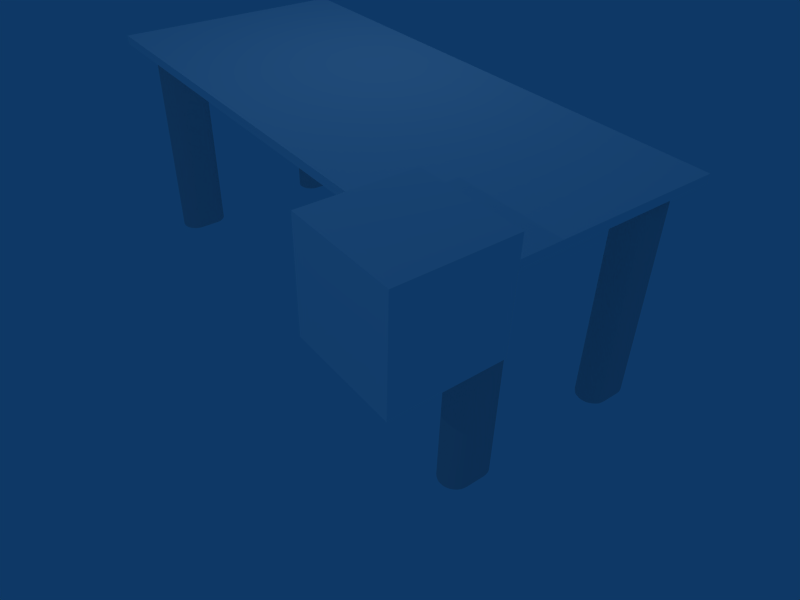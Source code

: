 # Source: tables_bout_bureau.blend  (saved by Blender 2.31.0; exported with 4.5.12 LTS)
import bpy
from mathutils import Matrix  # noqa: F401  (used for matrix-valued properties, if any)

bpy.ops.wm.read_factory_settings(use_empty=True)
scene = bpy.context.scene
scene.name = 'Scene'

# ---- collections
col_collection_1 = bpy.data.collections.new('Collection 1'); scene.collection.children.link(col_collection_1)

# ---- materials (node trees are filled in below, after node groups)
mat_material = bpy.data.materials.new('Material')
mat_material.alpha_threshold = 0.0
mat_material.diffuse_color = (1.0, 1.0, 1.0, 1.0)
mat_material.roughness = 0.5
mat_material.specular_intensity = 1.777
mat_material.line_color = (0.0, 0.0, 0.0, 1.0)

# ---- material node trees

# ---- world
world_world = bpy.data.worlds.new('World'); scene.world = world_world
world_world.color = (0.05656, 0.2208, 0.4)
world_world.use_sun_shadow = False
world_world.sun_shadow_jitter_overblur = 0.0
world_world.cycles.sampling_method = 'MANUAL'
world_world.cycles.sample_map_resolution = 256

# ---- cameras
cam_camera = bpy.data.cameras.new('Camera')
cam_camera.passepartout_alpha = 0.2
cam_camera.clip_end = 100.0
cam_camera.lens = 35.0
cam_camera.ortho_scale = 7.314
cam_camera.show_passepartout = False
cam_camera.show_safe_areas = True
cam_camera.dof.focus_distance = 0.0
cam_camera.dof.aperture_fstop = 128.0

# ---- lights
light_lamp = bpy.data.lights.new('Lamp', 'POINT')
light_lamp.transmission_factor = 0.0
light_lamp.energy = 100.0
light_lamp.shadow_buffer_clip_start = 0.5
light_lamp.shadow_maximum_resolution = 0.006
light_lamp.use_absolute_resolution = True
light_lamp.cycles.use_multiple_importance_sampling = False
light_spot = bpy.data.lights.new('Spot', 'POINT')
light_spot.transmission_factor = 0.0
light_spot.cutoff_distance = 30.0
light_spot.energy = 100.0
light_spot.shadow_buffer_clip_start = 8.0
light_spot.shadow_maximum_resolution = 0.006
light_spot.use_absolute_resolution = True
light_spot.cycles.use_multiple_importance_sampling = False

# ---- meshes
me_plane_010 = bpy.data.meshes.new('Plane.010')
me_plane_010.from_pydata([(36.77, 8.899, -0.8856), (36.77, -0.0719, -0.8856), (56.7, -0.05704, -0.8856), (56.7, 8.896, -0.8856)], [(0, 1), (3, 0), (1, 2), (2, 3)], [])
me_plane_010.materials.append(mat_material)
me_plane_010.use_remesh_preserve_volume = False
me_plane_010.use_remesh_preserve_attributes = False
me_plane_010.use_mirror_vertex_groups = False
me_plane_010.update()
me_plane_009 = bpy.data.meshes.new('Plane.009')
me_plane_009.from_pydata([(1.806, 32.12, -1.2), (1.874, 32.04, -1.2), (1.925, 31.94, -1.2), (1.956, 31.84, -1.2), (1.958, 31.72, -1.2), (0.8659, 31.73, -1.2), (0.8765, 31.84, -1.2), (0.9078, 31.94, -1.2), (0.9587, 32.04, -1.2), (1.027, 32.12, -1.2), (1.111, 32.19, -1.2), (1.206, 32.24, -1.2), (1.309, 32.27, -1.2), (1.416, 32.28, -1.2), (1.524, 32.27, -1.2), (1.627, 32.24, -1.2), (1.722, 32.19, -1.2), (1.123, 30.6, -1.2), (1.22, 30.55, -1.2), (1.325, 30.53, -1.2), (1.432, 30.52, -1.2), (1.539, 30.54, -1.2), (1.641, 30.57, -1.2), (1.734, 30.63, -1.2), (1.815, 30.7, -1.2), (1.88, 30.78, -1.2), (1.927, 30.88, -1.2), (1.954, 30.99, -1.2), (1.96, 31.09, -1.2), (0.8601, 31.05, -1.2), (0.875, 30.94, -1.2), (0.9105, 30.84, -1.2), (0.9651, 30.75, -1.2), (1.037, 30.67, -1.2), (1.037, 30.67, -1.2), (0.9651, 30.75, -1.2), (0.9105, 30.84, -1.2), (0.875, 30.94, -1.2), (0.8601, 31.05, -1.2), (1.96, 31.09, -1.2), (1.954, 30.99, -1.2), (1.927, 30.88, -1.2), (1.88, 30.78, -1.2), (1.815, 30.7, -1.2), (1.734, 30.63, -1.2), (1.641, 30.57, -1.2), (1.539, 30.54, -1.2), (1.432, 30.52, -1.2), (1.325, 30.53, -1.2), (1.22, 30.55, -1.2), (1.123, 30.6, -1.2), (1.722, 32.19, -1.2), (1.627, 32.24, -1.2), (1.524, 32.27, -1.2), (1.416, 32.28, -1.2), (1.309, 32.27, -1.2), (1.206, 32.24, -1.2), (1.111, 32.19, -1.2), (1.027, 32.12, -1.2), (0.9587, 32.04, -1.2), (0.9078, 31.94, -1.2), (0.8765, 31.84, -1.2), (0.8659, 31.73, -1.2), (1.958, 31.72, -1.2), (1.956, 31.84, -1.2), (1.925, 31.94, -1.2), (1.874, 32.04, -1.2), (1.806, 32.12, -1.2), (1.806, 32.12, -8.898), (1.874, 32.04, -8.898), (1.925, 31.94, -8.898), (1.956, 31.84, -8.898), (1.958, 31.72, -8.898), (0.8659, 31.73, -8.898), (0.8765, 31.84, -8.898), (0.9078, 31.94, -8.898), (0.9587, 32.04, -8.898), (1.027, 32.12, -8.898), (1.111, 32.19, -8.898), (1.206, 32.24, -8.898), (1.309, 32.27, -8.898), (1.416, 32.28, -8.898), (1.524, 32.27, -8.898), (1.627, 32.24, -8.898), (1.722, 32.19, -8.898), (1.123, 30.6, -8.898), (1.22, 30.55, -8.898), (1.325, 30.53, -8.898), (1.432, 30.52, -8.898), (1.539, 30.54, -8.898), (1.641, 30.57, -8.898), (1.734, 30.63, -8.898), (1.815, 30.7, -8.898), (1.88, 30.78, -8.898), (1.927, 30.88, -8.898), (1.954, 30.99, -8.898), (1.96, 31.09, -8.898), (0.8601, 31.05, -8.898), (0.875, 30.94, -8.898), (0.9105, 30.84, -8.898), (0.9651, 30.75, -8.898), (1.037, 30.67, -8.898)], [], [(4, 28, 39, 63), (5, 29, 38, 62), (17, 33, 34, 50), (17, 18, 49, 50), (18, 19, 48, 49), (19, 20, 47, 48), (20, 21, 46, 47), (21, 22, 45, 46), (22, 23, 44, 45), (23, 24, 43, 44), (24, 25, 42, 43), (25, 26, 41, 42), (26, 27, 40, 41), (27, 28, 39, 40), (29, 30, 37, 38), (30, 31, 36, 37), (31, 32, 35, 36), (32, 33, 34, 35), (0, 16, 51, 67), (15, 16, 51, 52), (14, 15, 52, 53), (13, 14, 53, 54), (12, 13, 54, 55), (11, 12, 55, 56), (10, 11, 56, 57), (9, 10, 57, 58), (8, 9, 58, 59), (7, 8, 59, 60), (6, 7, 60, 61), (5, 6, 61, 62), (3, 4, 63, 64), (2, 3, 64, 65), (1, 2, 65, 66), (0, 1, 66, 67), (67, 66, 69, 68), (66, 65, 70, 69), (65, 64, 71, 70), (64, 63, 72, 71), (62, 61, 74, 73), (61, 60, 75, 74), (60, 59, 76, 75), (59, 58, 77, 76), (58, 57, 78, 77), (57, 56, 79, 78), (56, 55, 80, 79), (55, 54, 81, 80), (54, 53, 82, 81), (53, 52, 83, 82), (52, 51, 84, 83), (67, 51, 84, 68), (35, 34, 101, 100), (36, 35, 100, 99), (37, 36, 99, 98), (38, 37, 98, 97), (40, 39, 96, 95), (41, 40, 95, 94), (42, 41, 94, 93), (43, 42, 93, 92), (44, 43, 92, 91), (45, 44, 91, 90), (46, 45, 90, 89), (47, 46, 89, 88), (48, 47, 88, 87), (49, 48, 87, 86), (50, 49, 86, 85), (50, 34, 101, 85), (62, 38, 97, 73), (63, 39, 96, 72)])
me_plane_009.use_remesh_preserve_volume = False
me_plane_009.use_remesh_preserve_attributes = False
me_plane_009.use_mirror_vertex_groups = False
me_plane_009.update()
me_plane_008 = bpy.data.meshes.new('Plane.008')
me_plane_008.from_pydata([(0.9107, 36.66, -8.898), (0.8389, 36.74, -8.898), (0.7843, 36.84, -8.898), (0.7488, 36.94, -8.898), (0.7339, 37.04, -8.898), (1.834, 37.09, -8.898), (1.828, 36.98, -8.898), (1.801, 36.88, -8.898), (1.754, 36.78, -8.898), (1.689, 36.69, -8.898), (1.608, 36.62, -8.898), (1.515, 36.57, -8.898), (1.413, 36.53, -8.898), (1.306, 36.52, -8.898), (1.198, 36.52, -8.898), (1.094, 36.55, -8.898), (0.9968, 36.6, -8.898), (1.596, 38.18, -8.898), (1.501, 38.23, -8.898), (1.398, 38.27, -8.898), (1.29, 38.28, -8.898), (1.183, 38.27, -8.898), (1.08, 38.23, -8.898), (0.9844, 38.18, -8.898), (0.901, 38.12, -8.898), (0.8325, 38.03, -8.898), (0.7816, 37.94, -8.898), (0.7503, 37.83, -8.898), (0.7397, 37.73, -8.898), (1.832, 37.72, -8.898), (1.83, 37.83, -8.898), (1.799, 37.94, -8.898), (1.748, 38.03, -8.898), (1.679, 38.12, -8.898), (1.679, 38.12, -1.2), (1.748, 38.03, -1.2), (1.799, 37.94, -1.2), (1.83, 37.83, -1.2), (1.832, 37.72, -1.2), (0.7397, 37.73, -1.2), (0.7503, 37.83, -1.2), (0.7816, 37.94, -1.2), (0.8325, 38.03, -1.2), (0.901, 38.12, -1.2), (0.9844, 38.18, -1.2), (1.08, 38.23, -1.2), (1.183, 38.27, -1.2), (1.29, 38.28, -1.2), (1.398, 38.27, -1.2), (1.501, 38.23, -1.2), (1.596, 38.18, -1.2), (0.9968, 36.6, -1.2), (1.094, 36.55, -1.2), (1.198, 36.52, -1.2), (1.306, 36.52, -1.2), (1.413, 36.53, -1.2), (1.515, 36.57, -1.2), (1.608, 36.62, -1.2), (1.689, 36.69, -1.2), (1.754, 36.78, -1.2), (1.801, 36.88, -1.2), (1.828, 36.98, -1.2), (1.834, 37.09, -1.2), (0.7339, 37.04, -1.2), (0.7488, 36.94, -1.2), (0.7843, 36.84, -1.2), (0.8389, 36.74, -1.2), (0.9107, 36.66, -1.2), (0.9107, 36.66, -1.2), (0.8389, 36.74, -1.2), (0.7843, 36.84, -1.2), (0.7488, 36.94, -1.2), (0.7339, 37.04, -1.2), (1.834, 37.09, -1.2), (1.828, 36.98, -1.2), (1.801, 36.88, -1.2), (1.754, 36.78, -1.2), (1.689, 36.69, -1.2), (1.608, 36.62, -1.2), (1.515, 36.57, -1.2), (1.413, 36.53, -1.2), (1.306, 36.52, -1.2), (1.198, 36.52, -1.2), (1.094, 36.55, -1.2), (0.9968, 36.6, -1.2), (1.596, 38.18, -1.2), (1.501, 38.23, -1.2), (1.398, 38.27, -1.2), (1.29, 38.28, -1.2), (1.183, 38.27, -1.2), (1.08, 38.23, -1.2), (0.9844, 38.18, -1.2), (0.901, 38.12, -1.2), (0.8325, 38.03, -1.2), (0.7816, 37.94, -1.2), (0.7503, 37.83, -1.2), (0.7397, 37.73, -1.2), (1.832, 37.72, -1.2), (1.83, 37.83, -1.2), (1.799, 37.94, -1.2), (1.748, 38.03, -1.2), (1.679, 38.12, -1.2)], [], [(97, 73, 62, 38), (96, 72, 63, 39), (84, 68, 67, 51), (84, 83, 52, 51), (83, 82, 53, 52), (82, 81, 54, 53), (81, 80, 55, 54), (80, 79, 56, 55), (79, 78, 57, 56), (78, 77, 58, 57), (77, 76, 59, 58), (76, 75, 60, 59), (75, 74, 61, 60), (74, 73, 62, 61), (72, 71, 64, 63), (71, 70, 65, 64), (70, 69, 66, 65), (69, 68, 67, 66), (101, 85, 50, 34), (86, 85, 50, 49), (87, 86, 49, 48), (88, 87, 48, 47), (89, 88, 47, 46), (90, 89, 46, 45), (91, 90, 45, 44), (92, 91, 44, 43), (93, 92, 43, 42), (94, 93, 42, 41), (95, 94, 41, 40), (96, 95, 40, 39), (98, 97, 38, 37), (99, 98, 37, 36), (100, 99, 36, 35), (101, 100, 35, 34), (34, 35, 32, 33), (35, 36, 31, 32), (36, 37, 30, 31), (37, 38, 29, 30), (39, 40, 27, 28), (40, 41, 26, 27), (41, 42, 25, 26), (42, 43, 24, 25), (43, 44, 23, 24), (44, 45, 22, 23), (45, 46, 21, 22), (46, 47, 20, 21), (47, 48, 19, 20), (48, 49, 18, 19), (49, 50, 17, 18), (34, 50, 17, 33), (0, 1, 66, 67), (65, 66, 1, 2), (64, 65, 2, 3), (63, 64, 3, 4), (61, 62, 5, 6), (60, 61, 6, 7), (59, 60, 7, 8), (58, 59, 8, 9), (57, 58, 9, 10), (56, 57, 10, 11), (55, 56, 11, 12), (54, 55, 12, 13), (53, 54, 13, 14), (52, 53, 14, 15), (51, 52, 15, 16), (0, 16, 51, 67), (39, 63, 4, 28), (38, 62, 5, 29)])
me_plane_008.use_remesh_preserve_volume = False
me_plane_008.use_remesh_preserve_attributes = False
me_plane_008.use_mirror_vertex_groups = False
me_plane_008.update()
me_plane_002 = bpy.data.meshes.new('Plane.002')
me_plane_002.from_pydata([(19.47, 38.05, -1.2), (19.54, 37.97, -1.2), (19.59, 37.87, -1.2), (19.62, 37.77, -1.2), (19.63, 37.65, -1.2), (18.53, 37.66, -1.2), (18.54, 37.77, -1.2), (18.58, 37.87, -1.2), (18.63, 37.97, -1.2), (18.7, 38.05, -1.2), (18.78, 38.12, -1.2), (18.87, 38.17, -1.2), (18.98, 38.2, -1.2), (19.08, 38.21, -1.2), (19.19, 38.2, -1.2), (19.3, 38.17, -1.2), (19.39, 38.12, -1.2), (18.79, 36.53, -1.2), (18.89, 36.49, -1.2), (18.99, 36.46, -1.2), (19.1, 36.45, -1.2), (19.21, 36.47, -1.2), (19.31, 36.5, -1.2), (19.4, 36.56, -1.2), (19.48, 36.63, -1.2), (19.55, 36.72, -1.2), (19.6, 36.81, -1.2), (19.62, 36.92, -1.2), (19.63, 37.03, -1.2), (18.53, 36.98, -1.2), (18.54, 36.87, -1.2), (18.58, 36.77, -1.2), (18.63, 36.68, -1.2), (18.71, 36.6, -1.2), (18.71, 36.6, -1.2), (18.63, 36.68, -1.2), (18.58, 36.77, -1.2), (18.54, 36.87, -1.2), (18.53, 36.98, -1.2), (19.63, 37.03, -1.2), (19.62, 36.92, -1.2), (19.6, 36.81, -1.2), (19.55, 36.72, -1.2), (19.48, 36.63, -1.2), (19.4, 36.56, -1.2), (19.31, 36.5, -1.2), (19.21, 36.47, -1.2), (19.1, 36.45, -1.2), (18.99, 36.46, -1.2), (18.89, 36.49, -1.2), (18.79, 36.53, -1.2), (19.39, 38.12, -1.2), (19.3, 38.17, -1.2), (19.19, 38.2, -1.2), (19.08, 38.21, -1.2), (18.98, 38.2, -1.2), (18.87, 38.17, -1.2), (18.78, 38.12, -1.2), (18.7, 38.05, -1.2), (18.63, 37.97, -1.2), (18.58, 37.87, -1.2), (18.54, 37.77, -1.2), (18.53, 37.66, -1.2), (19.63, 37.65, -1.2), (19.62, 37.77, -1.2), (19.59, 37.87, -1.2), (19.54, 37.97, -1.2), (19.47, 38.05, -1.2), (19.47, 38.05, -8.898), (19.54, 37.97, -8.898), (19.59, 37.87, -8.898), (19.62, 37.77, -8.898), (19.63, 37.65, -8.898), (18.53, 37.66, -8.898), (18.54, 37.77, -8.898), (18.58, 37.87, -8.898), (18.63, 37.97, -8.898), (18.7, 38.05, -8.898), (18.78, 38.12, -8.898), (18.87, 38.17, -8.898), (18.98, 38.2, -8.898), (19.08, 38.21, -8.898), (19.19, 38.2, -8.898), (19.3, 38.17, -8.898), (19.39, 38.12, -8.898), (18.79, 36.53, -8.898), (18.89, 36.49, -8.898), (18.99, 36.46, -8.898), (19.1, 36.45, -8.898), (19.21, 36.47, -8.898), (19.31, 36.5, -8.898), (19.4, 36.56, -8.898), (19.48, 36.63, -8.898), (19.55, 36.72, -8.898), (19.6, 36.81, -8.898), (19.62, 36.92, -8.898), (19.63, 37.03, -8.898), (18.53, 36.98, -8.898), (18.54, 36.87, -8.898), (18.58, 36.77, -8.898), (18.63, 36.68, -8.898), (18.71, 36.6, -8.898)], [], [(4, 28, 39, 63), (5, 29, 38, 62), (17, 33, 34, 50), (17, 18, 49, 50), (18, 19, 48, 49), (19, 20, 47, 48), (20, 21, 46, 47), (21, 22, 45, 46), (22, 23, 44, 45), (23, 24, 43, 44), (24, 25, 42, 43), (25, 26, 41, 42), (26, 27, 40, 41), (27, 28, 39, 40), (29, 30, 37, 38), (30, 31, 36, 37), (31, 32, 35, 36), (32, 33, 34, 35), (0, 16, 51, 67), (15, 16, 51, 52), (14, 15, 52, 53), (13, 14, 53, 54), (12, 13, 54, 55), (11, 12, 55, 56), (10, 11, 56, 57), (9, 10, 57, 58), (8, 9, 58, 59), (7, 8, 59, 60), (6, 7, 60, 61), (5, 6, 61, 62), (3, 4, 63, 64), (2, 3, 64, 65), (1, 2, 65, 66), (0, 1, 66, 67), (67, 66, 69, 68), (66, 65, 70, 69), (65, 64, 71, 70), (64, 63, 72, 71), (62, 61, 74, 73), (61, 60, 75, 74), (60, 59, 76, 75), (59, 58, 77, 76), (58, 57, 78, 77), (57, 56, 79, 78), (56, 55, 80, 79), (55, 54, 81, 80), (54, 53, 82, 81), (53, 52, 83, 82), (52, 51, 84, 83), (67, 51, 84, 68), (35, 34, 101, 100), (36, 35, 100, 99), (37, 36, 99, 98), (38, 37, 98, 97), (40, 39, 96, 95), (41, 40, 95, 94), (42, 41, 94, 93), (43, 42, 93, 92), (44, 43, 92, 91), (45, 44, 91, 90), (46, 45, 90, 89), (47, 46, 89, 88), (48, 47, 88, 87), (49, 48, 87, 86), (50, 49, 86, 85), (50, 34, 101, 85), (62, 38, 97, 73), (63, 39, 96, 72)])
me_plane_002.use_remesh_preserve_volume = False
me_plane_002.use_remesh_preserve_attributes = False
me_plane_002.use_mirror_vertex_groups = False
me_plane_002.update()
me_plane_001 = bpy.data.meshes.new('Plane.001')
me_plane_001.from_pydata([(18.71, 30.54, -8.898), (18.63, 30.62, -8.898), (18.58, 30.71, -8.898), (18.54, 30.82, -8.898), (18.53, 30.92, -8.898), (19.63, 30.97, -8.898), (19.62, 30.86, -8.898), (19.6, 30.76, -8.898), (19.55, 30.66, -8.898), (19.48, 30.57, -8.898), (19.4, 30.5, -8.898), (19.31, 30.45, -8.898), (19.21, 30.41, -8.898), (19.1, 30.4, -8.898), (18.99, 30.4, -8.898), (18.89, 30.43, -8.898), (18.79, 30.48, -8.898), (19.39, 32.06, -8.898), (19.3, 32.11, -8.898), (19.19, 32.15, -8.898), (19.08, 32.16, -8.898), (18.98, 32.15, -8.898), (18.87, 32.11, -8.898), (18.78, 32.06, -8.898), (18.7, 31.99, -8.898), (18.63, 31.91, -8.898), (18.58, 31.82, -8.898), (18.54, 31.71, -8.898), (18.53, 31.61, -8.898), (19.63, 31.6, -8.898), (19.62, 31.71, -8.898), (19.59, 31.82, -8.898), (19.54, 31.91, -8.898), (19.47, 31.99, -8.898), (19.47, 31.99, -1.2), (19.54, 31.91, -1.2), (19.59, 31.82, -1.2), (19.62, 31.71, -1.2), (19.63, 31.6, -1.2), (18.53, 31.61, -1.2), (18.54, 31.71, -1.2), (18.58, 31.82, -1.2), (18.63, 31.91, -1.2), (18.7, 31.99, -1.2), (18.78, 32.06, -1.2), (18.87, 32.11, -1.2), (18.98, 32.15, -1.2), (19.08, 32.16, -1.2), (19.19, 32.15, -1.2), (19.3, 32.11, -1.2), (19.39, 32.06, -1.2), (18.79, 30.48, -1.2), (18.89, 30.43, -1.2), (18.99, 30.4, -1.2), (19.1, 30.4, -1.2), (19.21, 30.41, -1.2), (19.31, 30.45, -1.2), (19.4, 30.5, -1.2), (19.48, 30.57, -1.2), (19.55, 30.66, -1.2), (19.6, 30.76, -1.2), (19.62, 30.86, -1.2), (19.63, 30.97, -1.2), (18.53, 30.92, -1.2), (18.54, 30.82, -1.2), (18.58, 30.71, -1.2), (18.63, 30.62, -1.2), (18.71, 30.54, -1.2), (18.71, 30.54, -1.2), (18.63, 30.62, -1.2), (18.58, 30.71, -1.2), (18.54, 30.82, -1.2), (18.53, 30.92, -1.2), (19.63, 30.97, -1.2), (19.62, 30.86, -1.2), (19.6, 30.76, -1.2), (19.55, 30.66, -1.2), (19.48, 30.57, -1.2), (19.4, 30.5, -1.2), (19.31, 30.45, -1.2), (19.21, 30.41, -1.2), (19.1, 30.4, -1.2), (18.99, 30.4, -1.2), (18.89, 30.43, -1.2), (18.79, 30.48, -1.2), (19.39, 32.06, -1.2), (19.3, 32.11, -1.2), (19.19, 32.15, -1.2), (19.08, 32.16, -1.2), (18.98, 32.15, -1.2), (18.87, 32.11, -1.2), (18.78, 32.06, -1.2), (18.7, 31.99, -1.2), (18.63, 31.91, -1.2), (18.58, 31.82, -1.2), (18.54, 31.71, -1.2), (18.53, 31.61, -1.2), (19.63, 31.6, -1.2), (19.62, 31.71, -1.2), (19.59, 31.82, -1.2), (19.54, 31.91, -1.2), (19.47, 31.99, -1.2)], [], [(97, 73, 62, 38), (96, 72, 63, 39), (84, 68, 67, 51), (84, 83, 52, 51), (83, 82, 53, 52), (82, 81, 54, 53), (81, 80, 55, 54), (80, 79, 56, 55), (79, 78, 57, 56), (78, 77, 58, 57), (77, 76, 59, 58), (76, 75, 60, 59), (75, 74, 61, 60), (74, 73, 62, 61), (72, 71, 64, 63), (71, 70, 65, 64), (70, 69, 66, 65), (69, 68, 67, 66), (101, 85, 50, 34), (86, 85, 50, 49), (87, 86, 49, 48), (88, 87, 48, 47), (89, 88, 47, 46), (90, 89, 46, 45), (91, 90, 45, 44), (92, 91, 44, 43), (93, 92, 43, 42), (94, 93, 42, 41), (95, 94, 41, 40), (96, 95, 40, 39), (98, 97, 38, 37), (99, 98, 37, 36), (100, 99, 36, 35), (101, 100, 35, 34), (34, 35, 32, 33), (35, 36, 31, 32), (36, 37, 30, 31), (37, 38, 29, 30), (39, 40, 27, 28), (40, 41, 26, 27), (41, 42, 25, 26), (42, 43, 24, 25), (43, 44, 23, 24), (44, 45, 22, 23), (45, 46, 21, 22), (46, 47, 20, 21), (47, 48, 19, 20), (48, 49, 18, 19), (49, 50, 17, 18), (34, 50, 17, 33), (0, 1, 66, 67), (65, 66, 1, 2), (64, 65, 2, 3), (63, 64, 3, 4), (61, 62, 5, 6), (60, 61, 6, 7), (59, 60, 7, 8), (58, 59, 8, 9), (57, 58, 9, 10), (56, 57, 10, 11), (55, 56, 11, 12), (54, 55, 12, 13), (53, 54, 13, 14), (52, 53, 14, 15), (51, 52, 15, 16), (0, 16, 51, 67), (39, 63, 4, 28), (38, 62, 5, 29)])
me_plane_001.use_remesh_preserve_volume = False
me_plane_001.use_remesh_preserve_attributes = False
me_plane_001.use_mirror_vertex_groups = False
me_plane_001.update()
me_plane = bpy.data.meshes.new('Plane')
me_plane.from_pydata([(19.94, 38.97, -0.8856), (19.94, 30.02, -0.8856), (0.008209, 30.0, -0.8856), (0.008209, 38.97, -0.8856), (0.008209, 38.97, -1.201), (0.008209, 30.0, -1.201), (19.94, 30.02, -1.201), (19.94, 38.97, -1.201)], [], [(2, 3, 4, 5), (0, 3, 4, 7), (1, 2, 5, 6), (1, 0, 6), (6, 0, 7), (3, 0, 2), (2, 0, 1)])
_uv = me_plane.uv_layers.new(name='UVMap')
_uv.uv.foreach_set('vector', [0.0, 1.0, 0.0, 0.0, 1.0, 0.0, 1.0, 1.0, 0.0, 1.0, 0.0, 0.0, 1.0, 0.0, 1.0, 1.0, 0.0, 1.0, 0.0, 0.0, 1.0, 0.0, 1.0, 1.0, 0.0, 0.0, 0.0, 0.0, 0.0, 0.0, 0.0, 0.0, 0.0, 0.0, 0.0, 0.0, 0.0, 0.0, 0.0, 0.0, 0.0, 0.0, 0.0, 0.0, 0.0, 0.0, 0.0, 0.0])
_ca = me_plane.color_attributes.new('Col', 'BYTE_COLOR', 'CORNER')
_ca.data.foreach_set('color', [0.01033, 0.01033, 0.01033, 1.0, 0.008023, 0.008023, 0.008023, 1.0, 0.008023, 0.008023, 0.008023, 1.0, 0.01033, 0.01033, 0.01033, 1.0, 0.05286, 0.05286, 0.05286, 1.0, 0.07227, 0.07227, 0.07227, 1.0, 0.07227, 0.07227, 0.07227, 1.0, 0.05286, 0.05286, 0.05286, 1.0, 0.05127, 0.05127, 0.05127, 1.0, 0.07227, 0.07227, 0.07227, 1.0, 0.07227, 0.07227, 0.07227, 1.0, 0.04971, 0.04971, 0.04971, 1.0, 0.0, 0.0, 0.0, 0.0, 0.0, 0.0, 0.0, 0.0, 0.0, 0.0, 0.0, 0.0, 0.0, 0.0, 0.0, 0.0, 0.0, 0.0, 0.0, 0.0, 0.0, 0.0, 0.0, 0.0, 0.0, 0.0, 0.0, 0.0, 0.0, 0.0, 0.0, 0.0, 0.0, 0.0, 0.0, 0.0, 0.0, 0.0, 0.0, 0.0, 0.0, 0.0, 0.0, 0.0, 0.0, 0.0, 0.0, 0.0])
me_plane.materials.append(mat_material)
me_plane.use_remesh_preserve_volume = False
me_plane.use_remesh_preserve_attributes = False
me_plane.use_mirror_vertex_groups = False
me_plane.update()
me_cube = bpy.data.meshes.new('Cube')
me_cube.from_pydata([(1.0, 1.0, -1.0), (1.0, -1.0, -1.0), (-1.0, -1.0, -1.0), (-1.0, 1.0, -1.0), (1.0, 1.0, 1.0), (1.0, -1.0, 1.0), (-1.0, -1.0, 1.0), (-1.0, 1.0, 1.0)], [], [(0, 1, 2, 3), (4, 7, 6, 5), (0, 4, 5, 1), (1, 5, 6, 2), (2, 6, 7, 3), (4, 0, 3, 7)])
me_cube.materials.append(mat_material)
me_cube.use_remesh_preserve_volume = False
me_cube.use_remesh_preserve_attributes = False
me_cube.use_mirror_vertex_groups = False
me_cube.update()

# ---- objects
ob_lamp_001 = bpy.data.objects.new('Lamp.001', light_lamp)
ob_plane_010 = bpy.data.objects.new('Plane.010', me_plane_010)
ob_plane_009 = bpy.data.objects.new('Plane.009', me_plane_009)
ob_plane_008 = bpy.data.objects.new('Plane.008', me_plane_008)
ob_plane_002 = bpy.data.objects.new('Plane.002', me_plane_002)
ob_plane_001 = bpy.data.objects.new('Plane.001', me_plane_001)
ob_plane = bpy.data.objects.new('Plane', me_plane)
ob_cube = bpy.data.objects.new('Cube', me_cube)
ob_lamp = bpy.data.objects.new('Lamp', light_spot)
ob_camera = bpy.data.objects.new('Camera', cam_camera)

# ---- transforms, parenting, visibility, modifiers, constraints
ob_lamp_001.location = (-5.479, 3.636, 6.768)
ob_lamp_001.rotation_euler = (1.571, 0.0, 0.0)
ob_lamp_001.lock_rotations_4d = False
ob_lamp_001.empty_display_type = 'ARROWS'
ob_lamp_001.color = (0.0, 0.0, 0.0, 1.0)
ob_lamp_001.lineart.crease_threshold = 0.0
ob_plane_010.location = (-25.56, 0.4907, -2.628)
ob_plane_010.scale = (0.5238, 0.5238, 0.5238)
ob_plane_010.lock_rotations_4d = False
ob_plane_010.empty_display_type = 'ARROWS'
ob_plane_010.color = (0.0, 0.0, 0.0, 1.0)
ob_plane_010.lineart.crease_threshold = 0.0
ob_plane_009.location = (-9.492, -15.48, 1.016)
ob_plane_009.scale = (0.5238, 0.5238, 0.5238)
ob_plane_009.lock_rotations_4d = False
ob_plane_009.empty_display_type = 'ARROWS'
ob_plane_009.color = (0.0, 0.0, 0.0, 1.0)
ob_plane_009.lineart.crease_threshold = 0.0
ob_plane_008.location = (-9.492, -15.48, 1.016)
ob_plane_008.scale = (0.5238, 0.5238, 0.5238)
ob_plane_008.lock_rotations_4d = False
ob_plane_008.empty_display_type = 'ARROWS'
ob_plane_008.color = (0.0, 0.0, 0.0, 1.0)
ob_plane_008.lineart.crease_threshold = 0.0
ob_plane_002.location = (-9.492, -15.48, 1.016)
ob_plane_002.scale = (0.5238, 0.5238, 0.5238)
ob_plane_002.lock_rotations_4d = False
ob_plane_002.empty_display_type = 'ARROWS'
ob_plane_002.color = (0.0, 0.0, 0.0, 1.0)
ob_plane_002.lineart.crease_threshold = 0.0
ob_plane_001.location = (-9.492, -15.48, 1.016)
ob_plane_001.scale = (0.5238, 0.5238, 0.5238)
ob_plane_001.lock_rotations_4d = False
ob_plane_001.empty_display_type = 'ARROWS'
ob_plane_001.color = (0.0, 0.0, 0.0, 1.0)
ob_plane_001.lineart.crease_threshold = 0.0
ob_plane.location = (-9.489, -15.48, 1.016)
ob_plane.scale = (0.5238, 0.5238, 0.5238)
ob_plane.lock_rotations_4d = False
ob_plane.empty_display_type = 'ARROWS'
ob_plane.color = (0.0, 0.0, 0.0, 1.0)
ob_plane.lineart.crease_threshold = 0.0
ob_cube.location = (0.0, 0.0, 0.0)
ob_cube.lock_rotations_4d = False
ob_cube.empty_display_type = 'ARROWS'
ob_cube.color = (0.0, 0.0, 0.0, 1.0)
ob_cube.lineart.crease_threshold = 0.0
ob_lamp.location = (-9.524e-16, -10.0, 7.0)
ob_lamp.rotation_euler = (0.8296, 9.588e-09, -2.436e-09)
ob_lamp.lock_rotations_4d = False
ob_lamp.empty_display_type = 'ARROWS'
ob_lamp.color = (0.0, 0.0, 0.0, 0.0)
ob_lamp.lineart.crease_threshold = 0.0
ob_camera.location = (6.283, -5.0, 5.867)
ob_camera.rotation_euler = (0.9238, -0.02162, 0.9207)
ob_camera.lock_rotations_4d = False
ob_camera.empty_display_type = 'ARROWS'
ob_camera.color = (0.0, 0.0, 0.0, 0.0)
ob_camera.display_type = 'WIRE'
ob_camera.lineart.crease_threshold = 0.0

# ---- collection membership
col_collection_1.objects.link(ob_lamp_001)
col_collection_1.objects.link(ob_plane_010)
col_collection_1.objects.link(ob_plane_009)
col_collection_1.objects.link(ob_plane_008)
col_collection_1.objects.link(ob_plane_002)
col_collection_1.objects.link(ob_plane_001)
col_collection_1.objects.link(ob_plane)
col_collection_1.objects.link(ob_cube)
col_collection_1.objects.link(ob_lamp)
col_collection_1.objects.link(ob_camera)

# ---- scene / render settings (as saved in the file)
scene.camera = ob_camera
scene.frame_start = 1; scene.frame_end = 250; scene.frame_set(1)
scene.render.engine = 'BLENDER_EEVEE_NEXT'
scene.render.image_settings.file_format = 'JPEG'
scene.render.image_settings.color_mode = 'RGB'
scene.render.image_settings.compression = 90
scene.render.resolution_x = 640
scene.render.resolution_y = 480
scene.render.resolution_percentage = 50
scene.render.pixel_aspect_x = 100.0
scene.render.pixel_aspect_y = 100.0
scene.render.fps = 25
scene.render.dither_intensity = 0.0
scene.render.use_compositing = False
scene.render.use_sequencer = False
scene.render.bake_bias = 0.0
scene.render.use_stamp_time = False
scene.render.use_stamp_date = False
scene.render.use_stamp_frame = False
scene.render.use_stamp_camera = False
scene.render.use_stamp_scene = False
scene.render.use_stamp_filename = False
scene.render.use_stamp_render_time = False
scene.render.stamp_font_size = 0
scene.cycles.use_denoising = False
scene.cycles.samples = 10
scene.cycles.sampling_pattern = 'TABULATED_SOBOL'
scene.cycles.light_sampling_threshold = 0.0
scene.cycles.use_adaptive_sampling = False
scene.cycles.use_light_tree = False
scene.cycles.blur_glossy = 0.0
scene.cycles.volume_bounces = 1
scene.cycles.pixel_filter_type = 'GAUSSIAN'
scene.cycles.sample_clamp_indirect = 0.0
scene.view_settings.view_transform = 'Raw'
bpy.context.view_layer.update()
